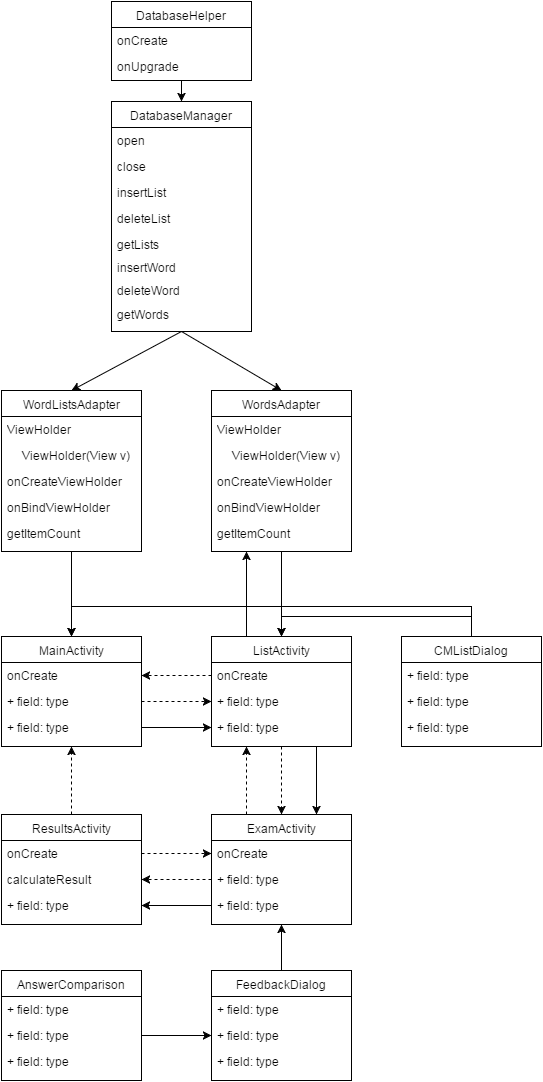

The diagram above was exported from draw.io. Its source (the exported page's mxGraphModel, read from the mxfile embedded in the PNG):
<mxGraphModel dx="1634" dy="1899" grid="1" gridSize="10" guides="1" tooltips="1" connect="1" arrows="1" fold="1" page="1" pageScale="1" pageWidth="850" pageHeight="1100" background="#ffffff" math="0" shadow="0">
  <root>
    <mxCell id="0" />
    <mxCell id="1" parent="0" />
    <mxCell id="5429ebe787b8dff4-3" value="MainActivity" style="swimlane;html=1;fontStyle=0;childLayout=stackLayout;horizontal=1;startSize=26;fillColor=none;horizontalStack=0;resizeParent=1;resizeLast=0;collapsible=1;marginBottom=0;swimlaneFillColor=#ffffff;" vertex="1" parent="1">
      <mxGeometry x="150" y="235" width="140" height="110" as="geometry" />
    </mxCell>
    <mxCell id="5429ebe787b8dff4-4" value="onCreate" style="text;html=1;strokeColor=none;fillColor=none;align=left;verticalAlign=top;spacingLeft=4;spacingRight=4;whiteSpace=wrap;overflow=hidden;rotatable=0;points=[[0,0.5],[1,0.5]];portConstraint=eastwest;" vertex="1" parent="5429ebe787b8dff4-3">
      <mxGeometry y="26" width="140" height="26" as="geometry" />
    </mxCell>
    <mxCell id="5429ebe787b8dff4-5" value="+ field: type" style="text;html=1;strokeColor=none;fillColor=none;align=left;verticalAlign=top;spacingLeft=4;spacingRight=4;whiteSpace=wrap;overflow=hidden;rotatable=0;points=[[0,0.5],[1,0.5]];portConstraint=eastwest;" vertex="1" parent="5429ebe787b8dff4-3">
      <mxGeometry y="52" width="140" height="26" as="geometry" />
    </mxCell>
    <mxCell id="5429ebe787b8dff4-6" value="+ field: type" style="text;html=1;strokeColor=none;fillColor=none;align=left;verticalAlign=top;spacingLeft=4;spacingRight=4;whiteSpace=wrap;overflow=hidden;rotatable=0;points=[[0,0.5],[1,0.5]];portConstraint=eastwest;" vertex="1" parent="5429ebe787b8dff4-3">
      <mxGeometry y="78" width="140" height="26" as="geometry" />
    </mxCell>
    <mxCell id="5429ebe787b8dff4-36" style="edgeStyle=orthogonalEdgeStyle;rounded=0;html=1;exitX=0.5;exitY=1;jettySize=auto;orthogonalLoop=1;dashed=1;" edge="1" parent="1" source="5429ebe787b8dff4-7" target="5429ebe787b8dff4-11">
      <mxGeometry relative="1" as="geometry" />
    </mxCell>
    <mxCell id="5429ebe787b8dff4-75" style="edgeStyle=none;rounded=0;html=1;exitX=0.25;exitY=0;entryX=0.25;entryY=1;jettySize=auto;orthogonalLoop=1;" edge="1" parent="1" source="5429ebe787b8dff4-7" target="5429ebe787b8dff4-69">
      <mxGeometry relative="1" as="geometry" />
    </mxCell>
    <mxCell id="5429ebe787b8dff4-81" style="edgeStyle=orthogonalEdgeStyle;rounded=0;html=1;exitX=0.75;exitY=1;entryX=0.75;entryY=0;jettySize=auto;orthogonalLoop=1;" edge="1" parent="1" source="5429ebe787b8dff4-7" target="5429ebe787b8dff4-11">
      <mxGeometry relative="1" as="geometry" />
    </mxCell>
    <mxCell id="5429ebe787b8dff4-7" value="ListActivity" style="swimlane;html=1;fontStyle=0;childLayout=stackLayout;horizontal=1;startSize=26;fillColor=none;horizontalStack=0;resizeParent=1;resizeLast=0;collapsible=1;marginBottom=0;swimlaneFillColor=#ffffff;" vertex="1" parent="1">
      <mxGeometry x="360" y="235" width="140" height="110" as="geometry">
        <mxRectangle x="360" y="150" width="90" height="26" as="alternateBounds" />
      </mxGeometry>
    </mxCell>
    <mxCell id="5429ebe787b8dff4-8" value="onCreate" style="text;html=1;strokeColor=none;fillColor=none;align=left;verticalAlign=top;spacingLeft=4;spacingRight=4;whiteSpace=wrap;overflow=hidden;rotatable=0;points=[[0,0.5],[1,0.5]];portConstraint=eastwest;" vertex="1" parent="5429ebe787b8dff4-7">
      <mxGeometry y="26" width="140" height="26" as="geometry" />
    </mxCell>
    <mxCell id="5429ebe787b8dff4-9" value="+ field: type" style="text;html=1;strokeColor=none;fillColor=none;align=left;verticalAlign=top;spacingLeft=4;spacingRight=4;whiteSpace=wrap;overflow=hidden;rotatable=0;points=[[0,0.5],[1,0.5]];portConstraint=eastwest;" vertex="1" parent="5429ebe787b8dff4-7">
      <mxGeometry y="52" width="140" height="26" as="geometry" />
    </mxCell>
    <mxCell id="5429ebe787b8dff4-10" value="+ field: type" style="text;html=1;strokeColor=none;fillColor=none;align=left;verticalAlign=top;spacingLeft=4;spacingRight=4;whiteSpace=wrap;overflow=hidden;rotatable=0;points=[[0,0.5],[1,0.5]];portConstraint=eastwest;" vertex="1" parent="5429ebe787b8dff4-7">
      <mxGeometry y="78" width="140" height="26" as="geometry" />
    </mxCell>
    <mxCell id="5429ebe787b8dff4-40" style="edgeStyle=orthogonalEdgeStyle;rounded=0;html=1;exitX=0.25;exitY=0;entryX=0.25;entryY=1;jettySize=auto;orthogonalLoop=1;dashed=1;" edge="1" parent="1" source="5429ebe787b8dff4-11" target="5429ebe787b8dff4-7">
      <mxGeometry relative="1" as="geometry" />
    </mxCell>
    <mxCell id="5429ebe787b8dff4-11" value="ExamActivity" style="swimlane;html=1;fontStyle=0;childLayout=stackLayout;horizontal=1;startSize=26;fillColor=none;horizontalStack=0;resizeParent=1;resizeLast=0;collapsible=1;marginBottom=0;swimlaneFillColor=#ffffff;" vertex="1" parent="1">
      <mxGeometry x="360" y="413" width="140" height="110" as="geometry" />
    </mxCell>
    <mxCell id="5429ebe787b8dff4-12" value="onCreate" style="text;html=1;strokeColor=none;fillColor=none;align=left;verticalAlign=top;spacingLeft=4;spacingRight=4;whiteSpace=wrap;overflow=hidden;rotatable=0;points=[[0,0.5],[1,0.5]];portConstraint=eastwest;" vertex="1" parent="5429ebe787b8dff4-11">
      <mxGeometry y="26" width="140" height="26" as="geometry" />
    </mxCell>
    <mxCell id="5429ebe787b8dff4-13" value="+ field: type" style="text;html=1;strokeColor=none;fillColor=none;align=left;verticalAlign=top;spacingLeft=4;spacingRight=4;whiteSpace=wrap;overflow=hidden;rotatable=0;points=[[0,0.5],[1,0.5]];portConstraint=eastwest;" vertex="1" parent="5429ebe787b8dff4-11">
      <mxGeometry y="52" width="140" height="26" as="geometry" />
    </mxCell>
    <mxCell id="5429ebe787b8dff4-14" value="+ field: type" style="text;html=1;strokeColor=none;fillColor=none;align=left;verticalAlign=top;spacingLeft=4;spacingRight=4;whiteSpace=wrap;overflow=hidden;rotatable=0;points=[[0,0.5],[1,0.5]];portConstraint=eastwest;" vertex="1" parent="5429ebe787b8dff4-11">
      <mxGeometry y="78" width="140" height="26" as="geometry" />
    </mxCell>
    <mxCell id="5429ebe787b8dff4-38" style="edgeStyle=orthogonalEdgeStyle;rounded=0;html=1;exitX=0.5;exitY=0;entryX=0.5;entryY=1;jettySize=auto;orthogonalLoop=1;dashed=1;" edge="1" parent="1" source="5429ebe787b8dff4-15" target="5429ebe787b8dff4-3">
      <mxGeometry relative="1" as="geometry" />
    </mxCell>
    <mxCell id="5429ebe787b8dff4-15" value="ResultsActivity" style="swimlane;html=1;fontStyle=0;childLayout=stackLayout;horizontal=1;startSize=26;fillColor=none;horizontalStack=0;resizeParent=1;resizeLast=0;collapsible=1;marginBottom=0;swimlaneFillColor=#ffffff;" vertex="1" parent="1">
      <mxGeometry x="150" y="413" width="140" height="110" as="geometry" />
    </mxCell>
    <mxCell id="5429ebe787b8dff4-16" value="onCreate" style="text;html=1;strokeColor=none;fillColor=none;align=left;verticalAlign=top;spacingLeft=4;spacingRight=4;whiteSpace=wrap;overflow=hidden;rotatable=0;points=[[0,0.5],[1,0.5]];portConstraint=eastwest;" vertex="1" parent="5429ebe787b8dff4-15">
      <mxGeometry y="26" width="140" height="26" as="geometry" />
    </mxCell>
    <mxCell id="5429ebe787b8dff4-17" value="calculateResult" style="text;html=1;strokeColor=none;fillColor=none;align=left;verticalAlign=top;spacingLeft=4;spacingRight=4;whiteSpace=wrap;overflow=hidden;rotatable=0;points=[[0,0.5],[1,0.5]];portConstraint=eastwest;" vertex="1" parent="5429ebe787b8dff4-15">
      <mxGeometry y="52" width="140" height="26" as="geometry" />
    </mxCell>
    <mxCell id="5429ebe787b8dff4-18" value="+ field: type" style="text;html=1;strokeColor=none;fillColor=none;align=left;verticalAlign=top;spacingLeft=4;spacingRight=4;whiteSpace=wrap;overflow=hidden;rotatable=0;points=[[0,0.5],[1,0.5]];portConstraint=eastwest;" vertex="1" parent="5429ebe787b8dff4-15">
      <mxGeometry y="78" width="140" height="26" as="geometry" />
    </mxCell>
    <mxCell id="5429ebe787b8dff4-42" style="edgeStyle=orthogonalEdgeStyle;rounded=0;html=1;exitX=0.5;exitY=1;entryX=0.5;entryY=0;jettySize=auto;orthogonalLoop=1;" edge="1" parent="1" source="5429ebe787b8dff4-19" target="5429ebe787b8dff4-23">
      <mxGeometry relative="1" as="geometry" />
    </mxCell>
    <mxCell id="5429ebe787b8dff4-19" value="DatabaseHelper" style="swimlane;html=1;fontStyle=0;childLayout=stackLayout;horizontal=1;startSize=26;fillColor=none;horizontalStack=0;resizeParent=1;resizeLast=0;collapsible=1;marginBottom=0;swimlaneFillColor=#ffffff;" vertex="1" parent="1">
      <mxGeometry x="260" y="-400" width="140" height="79" as="geometry" />
    </mxCell>
    <mxCell id="5429ebe787b8dff4-20" value="onCreate" style="text;html=1;strokeColor=none;fillColor=none;align=left;verticalAlign=top;spacingLeft=4;spacingRight=4;whiteSpace=wrap;overflow=hidden;rotatable=0;points=[[0,0.5],[1,0.5]];portConstraint=eastwest;" vertex="1" parent="5429ebe787b8dff4-19">
      <mxGeometry y="26" width="140" height="26" as="geometry" />
    </mxCell>
    <mxCell id="5429ebe787b8dff4-21" value="onUpgrade" style="text;html=1;strokeColor=none;fillColor=none;align=left;verticalAlign=top;spacingLeft=4;spacingRight=4;whiteSpace=wrap;overflow=hidden;rotatable=0;points=[[0,0.5],[1,0.5]];portConstraint=eastwest;" vertex="1" parent="5429ebe787b8dff4-19">
      <mxGeometry y="52" width="140" height="26" as="geometry" />
    </mxCell>
    <mxCell id="5429ebe787b8dff4-76" style="edgeStyle=none;rounded=0;html=1;exitX=0.5;exitY=1;entryX=0.5;entryY=0;jettySize=auto;orthogonalLoop=1;" edge="1" parent="1" source="5429ebe787b8dff4-23" target="5429ebe787b8dff4-65">
      <mxGeometry relative="1" as="geometry" />
    </mxCell>
    <mxCell id="5429ebe787b8dff4-78" style="edgeStyle=none;rounded=0;html=1;exitX=0.5;exitY=1;entryX=0.5;entryY=0;jettySize=auto;orthogonalLoop=1;" edge="1" parent="1" source="5429ebe787b8dff4-23" target="5429ebe787b8dff4-69">
      <mxGeometry relative="1" as="geometry" />
    </mxCell>
    <mxCell id="5429ebe787b8dff4-23" value="DatabaseManager" style="swimlane;html=1;fontStyle=0;childLayout=stackLayout;horizontal=1;startSize=26;fillColor=none;horizontalStack=0;resizeParent=1;resizeLast=0;collapsible=1;marginBottom=0;swimlaneFillColor=#ffffff;" vertex="1" parent="1">
      <mxGeometry x="260" y="-300" width="140" height="230" as="geometry" />
    </mxCell>
    <mxCell id="5429ebe787b8dff4-24" value="open" style="text;html=1;strokeColor=none;fillColor=none;align=left;verticalAlign=top;spacingLeft=4;spacingRight=4;whiteSpace=wrap;overflow=hidden;rotatable=0;points=[[0,0.5],[1,0.5]];portConstraint=eastwest;" vertex="1" parent="5429ebe787b8dff4-23">
      <mxGeometry y="26" width="140" height="26" as="geometry" />
    </mxCell>
    <mxCell id="5429ebe787b8dff4-25" value="close" style="text;html=1;strokeColor=none;fillColor=none;align=left;verticalAlign=top;spacingLeft=4;spacingRight=4;whiteSpace=wrap;overflow=hidden;rotatable=0;points=[[0,0.5],[1,0.5]];portConstraint=eastwest;" vertex="1" parent="5429ebe787b8dff4-23">
      <mxGeometry y="52" width="140" height="26" as="geometry" />
    </mxCell>
    <mxCell id="5429ebe787b8dff4-26" value="insertList" style="text;html=1;strokeColor=none;fillColor=none;align=left;verticalAlign=top;spacingLeft=4;spacingRight=4;whiteSpace=wrap;overflow=hidden;rotatable=0;points=[[0,0.5],[1,0.5]];portConstraint=eastwest;" vertex="1" parent="5429ebe787b8dff4-23">
      <mxGeometry y="78" width="140" height="26" as="geometry" />
    </mxCell>
    <mxCell id="5429ebe787b8dff4-91" value="deleteList" style="text;html=1;strokeColor=none;fillColor=none;align=left;verticalAlign=top;spacingLeft=4;spacingRight=4;whiteSpace=wrap;overflow=hidden;rotatable=0;points=[[0,0.5],[1,0.5]];portConstraint=eastwest;" vertex="1" parent="5429ebe787b8dff4-23">
      <mxGeometry y="104" width="140" height="26" as="geometry" />
    </mxCell>
    <mxCell id="5429ebe787b8dff4-79" style="edgeStyle=orthogonalEdgeStyle;rounded=0;html=1;exitX=0.5;exitY=0;entryX=0.5;entryY=0;jettySize=auto;orthogonalLoop=1;" edge="1" parent="1" source="5429ebe787b8dff4-27" target="5429ebe787b8dff4-7">
      <mxGeometry relative="1" as="geometry" />
    </mxCell>
    <mxCell id="5429ebe787b8dff4-80" style="edgeStyle=orthogonalEdgeStyle;rounded=0;html=1;exitX=0.5;exitY=0;entryX=0.5;entryY=0;jettySize=auto;orthogonalLoop=1;" edge="1" parent="1" source="5429ebe787b8dff4-27" target="5429ebe787b8dff4-3">
      <mxGeometry relative="1" as="geometry">
        <Array as="points">
          <mxPoint x="620" y="205" />
          <mxPoint x="220" y="205" />
        </Array>
      </mxGeometry>
    </mxCell>
    <mxCell id="5429ebe787b8dff4-27" value="CMListDialog" style="swimlane;html=1;fontStyle=0;childLayout=stackLayout;horizontal=1;startSize=26;fillColor=none;horizontalStack=0;resizeParent=1;resizeLast=0;collapsible=1;marginBottom=0;swimlaneFillColor=#ffffff;" vertex="1" parent="1">
      <mxGeometry x="550" y="235" width="140" height="110" as="geometry" />
    </mxCell>
    <mxCell id="5429ebe787b8dff4-28" value="+ field: type" style="text;html=1;strokeColor=none;fillColor=none;align=left;verticalAlign=top;spacingLeft=4;spacingRight=4;whiteSpace=wrap;overflow=hidden;rotatable=0;points=[[0,0.5],[1,0.5]];portConstraint=eastwest;" vertex="1" parent="5429ebe787b8dff4-27">
      <mxGeometry y="26" width="140" height="26" as="geometry" />
    </mxCell>
    <mxCell id="5429ebe787b8dff4-29" value="+ field: type" style="text;html=1;strokeColor=none;fillColor=none;align=left;verticalAlign=top;spacingLeft=4;spacingRight=4;whiteSpace=wrap;overflow=hidden;rotatable=0;points=[[0,0.5],[1,0.5]];portConstraint=eastwest;" vertex="1" parent="5429ebe787b8dff4-27">
      <mxGeometry y="52" width="140" height="26" as="geometry" />
    </mxCell>
    <mxCell id="5429ebe787b8dff4-30" value="+ field: type" style="text;html=1;strokeColor=none;fillColor=none;align=left;verticalAlign=top;spacingLeft=4;spacingRight=4;whiteSpace=wrap;overflow=hidden;rotatable=0;points=[[0,0.5],[1,0.5]];portConstraint=eastwest;" vertex="1" parent="5429ebe787b8dff4-27">
      <mxGeometry y="78" width="140" height="26" as="geometry" />
    </mxCell>
    <mxCell id="5429ebe787b8dff4-31" value="AnswerComparison" style="swimlane;html=1;fontStyle=0;childLayout=stackLayout;horizontal=1;startSize=26;fillColor=none;horizontalStack=0;resizeParent=1;resizeLast=0;collapsible=1;marginBottom=0;swimlaneFillColor=#ffffff;" vertex="1" parent="1">
      <mxGeometry x="150" y="569" width="140" height="110" as="geometry" />
    </mxCell>
    <mxCell id="5429ebe787b8dff4-32" value="+ field: type" style="text;html=1;strokeColor=none;fillColor=none;align=left;verticalAlign=top;spacingLeft=4;spacingRight=4;whiteSpace=wrap;overflow=hidden;rotatable=0;points=[[0,0.5],[1,0.5]];portConstraint=eastwest;" vertex="1" parent="5429ebe787b8dff4-31">
      <mxGeometry y="26" width="140" height="26" as="geometry" />
    </mxCell>
    <mxCell id="5429ebe787b8dff4-33" value="+ field: type" style="text;html=1;strokeColor=none;fillColor=none;align=left;verticalAlign=top;spacingLeft=4;spacingRight=4;whiteSpace=wrap;overflow=hidden;rotatable=0;points=[[0,0.5],[1,0.5]];portConstraint=eastwest;" vertex="1" parent="5429ebe787b8dff4-31">
      <mxGeometry y="52" width="140" height="26" as="geometry" />
    </mxCell>
    <mxCell id="5429ebe787b8dff4-34" value="+ field: type" style="text;html=1;strokeColor=none;fillColor=none;align=left;verticalAlign=top;spacingLeft=4;spacingRight=4;whiteSpace=wrap;overflow=hidden;rotatable=0;points=[[0,0.5],[1,0.5]];portConstraint=eastwest;" vertex="1" parent="5429ebe787b8dff4-31">
      <mxGeometry y="78" width="140" height="26" as="geometry" />
    </mxCell>
    <mxCell id="5429ebe787b8dff4-35" style="edgeStyle=orthogonalEdgeStyle;rounded=0;html=1;exitX=1;exitY=0.5;entryX=0;entryY=0.5;jettySize=auto;orthogonalLoop=1;dashed=1;" edge="1" parent="1" source="5429ebe787b8dff4-5" target="5429ebe787b8dff4-9">
      <mxGeometry relative="1" as="geometry" />
    </mxCell>
    <mxCell id="5429ebe787b8dff4-37" style="edgeStyle=orthogonalEdgeStyle;rounded=0;html=1;exitX=0;exitY=0.5;jettySize=auto;orthogonalLoop=1;dashed=1;" edge="1" parent="1" source="5429ebe787b8dff4-13" target="5429ebe787b8dff4-17">
      <mxGeometry relative="1" as="geometry" />
    </mxCell>
    <mxCell id="5429ebe787b8dff4-39" style="edgeStyle=orthogonalEdgeStyle;rounded=0;html=1;exitX=0;exitY=0.5;entryX=1;entryY=0.5;jettySize=auto;orthogonalLoop=1;dashed=1;" edge="1" parent="1" source="5429ebe787b8dff4-8" target="5429ebe787b8dff4-4">
      <mxGeometry relative="1" as="geometry" />
    </mxCell>
    <mxCell id="5429ebe787b8dff4-41" style="edgeStyle=orthogonalEdgeStyle;rounded=0;html=1;exitX=1;exitY=0.5;entryX=0;entryY=0.5;jettySize=auto;orthogonalLoop=1;dashed=1;" edge="1" parent="1" source="5429ebe787b8dff4-16" target="5429ebe787b8dff4-12">
      <mxGeometry relative="1" as="geometry" />
    </mxCell>
    <mxCell id="5429ebe787b8dff4-62" style="edgeStyle=none;rounded=0;html=1;exitX=0.5;exitY=0;entryX=0.5;entryY=1;jettySize=auto;orthogonalLoop=1;" edge="1" parent="1" source="5429ebe787b8dff4-58" target="5429ebe787b8dff4-11">
      <mxGeometry relative="1" as="geometry" />
    </mxCell>
    <mxCell id="5429ebe787b8dff4-58" value="FeedbackDialog" style="swimlane;html=1;fontStyle=0;childLayout=stackLayout;horizontal=1;startSize=26;fillColor=none;horizontalStack=0;resizeParent=1;resizeLast=0;collapsible=1;marginBottom=0;swimlaneFillColor=#ffffff;" vertex="1" parent="1">
      <mxGeometry x="360" y="569" width="140" height="110" as="geometry" />
    </mxCell>
    <mxCell id="5429ebe787b8dff4-59" value="+ field: type" style="text;html=1;strokeColor=none;fillColor=none;align=left;verticalAlign=top;spacingLeft=4;spacingRight=4;whiteSpace=wrap;overflow=hidden;rotatable=0;points=[[0,0.5],[1,0.5]];portConstraint=eastwest;" vertex="1" parent="5429ebe787b8dff4-58">
      <mxGeometry y="26" width="140" height="26" as="geometry" />
    </mxCell>
    <mxCell id="5429ebe787b8dff4-60" value="+ field: type" style="text;html=1;strokeColor=none;fillColor=none;align=left;verticalAlign=top;spacingLeft=4;spacingRight=4;whiteSpace=wrap;overflow=hidden;rotatable=0;points=[[0,0.5],[1,0.5]];portConstraint=eastwest;" vertex="1" parent="5429ebe787b8dff4-58">
      <mxGeometry y="52" width="140" height="26" as="geometry" />
    </mxCell>
    <mxCell id="5429ebe787b8dff4-61" value="+ field: type" style="text;html=1;strokeColor=none;fillColor=none;align=left;verticalAlign=top;spacingLeft=4;spacingRight=4;whiteSpace=wrap;overflow=hidden;rotatable=0;points=[[0,0.5],[1,0.5]];portConstraint=eastwest;" vertex="1" parent="5429ebe787b8dff4-58">
      <mxGeometry y="78" width="140" height="26" as="geometry" />
    </mxCell>
    <mxCell id="5429ebe787b8dff4-64" style="edgeStyle=none;rounded=0;html=1;exitX=1;exitY=0.5;entryX=0;entryY=0.5;jettySize=auto;orthogonalLoop=1;" edge="1" parent="1" source="5429ebe787b8dff4-33" target="5429ebe787b8dff4-60">
      <mxGeometry relative="1" as="geometry" />
    </mxCell>
    <mxCell id="5429ebe787b8dff4-74" style="edgeStyle=none;rounded=0;html=1;exitX=0.5;exitY=1;entryX=0.5;entryY=0;jettySize=auto;orthogonalLoop=1;" edge="1" parent="1" source="5429ebe787b8dff4-65" target="5429ebe787b8dff4-3">
      <mxGeometry relative="1" as="geometry" />
    </mxCell>
    <mxCell id="5429ebe787b8dff4-65" value="WordListsAdapter" style="swimlane;html=1;fontStyle=0;childLayout=stackLayout;horizontal=1;startSize=26;fillColor=none;horizontalStack=0;resizeParent=1;resizeLast=0;collapsible=1;marginBottom=0;swimlaneFillColor=#ffffff;direction=east;" vertex="1" parent="1">
      <mxGeometry x="150" y="-11" width="140" height="161" as="geometry" />
    </mxCell>
    <mxCell id="5429ebe787b8dff4-66" value="ViewHolder" style="text;html=1;strokeColor=none;fillColor=none;align=left;verticalAlign=top;spacingLeft=4;spacingRight=4;whiteSpace=wrap;overflow=hidden;rotatable=0;points=[[0,0.5],[1,0.5]];portConstraint=eastwest;" vertex="1" parent="5429ebe787b8dff4-65">
      <mxGeometry y="26" width="140" height="26" as="geometry" />
    </mxCell>
    <mxCell id="5429ebe787b8dff4-67" value="&amp;nbsp; &amp;nbsp; &amp;nbsp;ViewHolder(View v)" style="text;html=1;strokeColor=none;fillColor=none;align=left;verticalAlign=top;spacingLeft=4;spacingRight=4;whiteSpace=wrap;overflow=hidden;rotatable=0;points=[[0,0.5],[1,0.5]];portConstraint=eastwest;" vertex="1" parent="5429ebe787b8dff4-65">
      <mxGeometry y="52" width="140" height="26" as="geometry" />
    </mxCell>
    <mxCell id="5429ebe787b8dff4-68" value="onCreateViewHolder" style="text;html=1;strokeColor=none;fillColor=none;align=left;verticalAlign=top;spacingLeft=4;spacingRight=4;whiteSpace=wrap;overflow=hidden;rotatable=0;points=[[0,0.5],[1,0.5]];portConstraint=eastwest;" vertex="1" parent="5429ebe787b8dff4-65">
      <mxGeometry y="78" width="140" height="26" as="geometry" />
    </mxCell>
    <mxCell id="5429ebe787b8dff4-73" style="edgeStyle=none;rounded=0;html=1;exitX=0.5;exitY=1;jettySize=auto;orthogonalLoop=1;" edge="1" parent="1" source="5429ebe787b8dff4-69" target="5429ebe787b8dff4-7">
      <mxGeometry relative="1" as="geometry" />
    </mxCell>
    <mxCell id="5429ebe787b8dff4-69" value="WordsAdapter" style="swimlane;html=1;fontStyle=0;childLayout=stackLayout;horizontal=1;startSize=26;fillColor=none;horizontalStack=0;resizeParent=1;resizeLast=0;collapsible=1;marginBottom=0;swimlaneFillColor=#ffffff;" vertex="1" parent="1">
      <mxGeometry x="360" y="-11" width="140" height="161" as="geometry" />
    </mxCell>
    <mxCell id="5429ebe787b8dff4-70" value="ViewHolder" style="text;html=1;strokeColor=none;fillColor=none;align=left;verticalAlign=top;spacingLeft=4;spacingRight=4;whiteSpace=wrap;overflow=hidden;rotatable=0;points=[[0,0.5],[1,0.5]];portConstraint=eastwest;" vertex="1" parent="5429ebe787b8dff4-69">
      <mxGeometry y="26" width="140" height="26" as="geometry" />
    </mxCell>
    <mxCell id="5429ebe787b8dff4-71" value="&amp;nbsp; &amp;nbsp; &amp;nbsp;ViewHolder(View v)" style="text;html=1;strokeColor=none;fillColor=none;align=left;verticalAlign=top;spacingLeft=4;spacingRight=4;whiteSpace=wrap;overflow=hidden;rotatable=0;points=[[0,0.5],[1,0.5]];portConstraint=eastwest;" vertex="1" parent="5429ebe787b8dff4-69">
      <mxGeometry y="52" width="140" height="26" as="geometry" />
    </mxCell>
    <mxCell id="5429ebe787b8dff4-72" value="onCreateViewHolder" style="text;html=1;strokeColor=none;fillColor=none;align=left;verticalAlign=top;spacingLeft=4;spacingRight=4;whiteSpace=wrap;overflow=hidden;rotatable=0;points=[[0,0.5],[1,0.5]];portConstraint=eastwest;" vertex="1" parent="5429ebe787b8dff4-69">
      <mxGeometry y="78" width="140" height="26" as="geometry" />
    </mxCell>
    <mxCell id="5429ebe787b8dff4-82" style="edgeStyle=orthogonalEdgeStyle;rounded=0;html=1;exitX=1;exitY=0.5;jettySize=auto;orthogonalLoop=1;" edge="1" parent="1" source="5429ebe787b8dff4-6" target="5429ebe787b8dff4-10">
      <mxGeometry relative="1" as="geometry" />
    </mxCell>
    <mxCell id="5429ebe787b8dff4-83" style="edgeStyle=orthogonalEdgeStyle;rounded=0;html=1;exitX=0;exitY=0.5;entryX=1;entryY=0.5;jettySize=auto;orthogonalLoop=1;" edge="1" parent="1" source="5429ebe787b8dff4-14" target="5429ebe787b8dff4-18">
      <mxGeometry relative="1" as="geometry" />
    </mxCell>
    <mxCell id="5429ebe787b8dff4-87" value="onBindViewHolder" style="text;html=1;strokeColor=none;fillColor=none;align=left;verticalAlign=top;spacingLeft=4;spacingRight=4;whiteSpace=wrap;overflow=hidden;rotatable=0;points=[[0,0.5],[1,0.5]];portConstraint=eastwest;" vertex="1" parent="1">
      <mxGeometry x="360" y="93" width="140" height="26" as="geometry" />
    </mxCell>
    <mxCell id="5429ebe787b8dff4-88" value="getItemCount" style="text;html=1;strokeColor=none;fillColor=none;align=left;verticalAlign=top;spacingLeft=4;spacingRight=4;whiteSpace=wrap;overflow=hidden;rotatable=0;points=[[0,0.5],[1,0.5]];portConstraint=eastwest;" vertex="1" parent="1">
      <mxGeometry x="360" y="119" width="140" height="26" as="geometry" />
    </mxCell>
    <mxCell id="5429ebe787b8dff4-89" value="onBindViewHolder" style="text;html=1;strokeColor=none;fillColor=none;align=left;verticalAlign=top;spacingLeft=4;spacingRight=4;whiteSpace=wrap;overflow=hidden;rotatable=0;points=[[0,0.5],[1,0.5]];portConstraint=eastwest;" vertex="1" parent="1">
      <mxGeometry x="150" y="93" width="140" height="26" as="geometry" />
    </mxCell>
    <mxCell id="5429ebe787b8dff4-90" value="getItemCount" style="text;html=1;strokeColor=none;fillColor=none;align=left;verticalAlign=top;spacingLeft=4;spacingRight=4;whiteSpace=wrap;overflow=hidden;rotatable=0;points=[[0,0.5],[1,0.5]];portConstraint=eastwest;" vertex="1" parent="1">
      <mxGeometry x="150" y="119" width="140" height="26" as="geometry" />
    </mxCell>
    <mxCell id="5429ebe787b8dff4-92" value="getLists" style="text;html=1;strokeColor=none;fillColor=none;align=left;verticalAlign=top;spacingLeft=4;spacingRight=4;whiteSpace=wrap;overflow=hidden;rotatable=0;points=[[0,0.5],[1,0.5]];portConstraint=eastwest;" vertex="1" parent="1">
      <mxGeometry x="260" y="-170" width="140" height="26" as="geometry" />
    </mxCell>
    <mxCell id="5429ebe787b8dff4-93" value="insertWord" style="text;html=1;strokeColor=none;fillColor=none;align=left;verticalAlign=top;spacingLeft=4;spacingRight=4;whiteSpace=wrap;overflow=hidden;rotatable=0;points=[[0,0.5],[1,0.5]];portConstraint=eastwest;" vertex="1" parent="1">
      <mxGeometry x="260" y="-147" width="140" height="26" as="geometry" />
    </mxCell>
    <mxCell id="5429ebe787b8dff4-94" value="deleteWord" style="text;html=1;strokeColor=none;fillColor=none;align=left;verticalAlign=top;spacingLeft=4;spacingRight=4;whiteSpace=wrap;overflow=hidden;rotatable=0;points=[[0,0.5],[1,0.5]];portConstraint=eastwest;" vertex="1" parent="1">
      <mxGeometry x="260" y="-124" width="140" height="26" as="geometry" />
    </mxCell>
    <mxCell id="5429ebe787b8dff4-95" value="getWords" style="text;html=1;strokeColor=none;fillColor=none;align=left;verticalAlign=top;spacingLeft=4;spacingRight=4;whiteSpace=wrap;overflow=hidden;rotatable=0;points=[[0,0.5],[1,0.5]];portConstraint=eastwest;" vertex="1" parent="1">
      <mxGeometry x="260" y="-100" width="140" height="26" as="geometry" />
    </mxCell>
  </root>
</mxGraphModel>